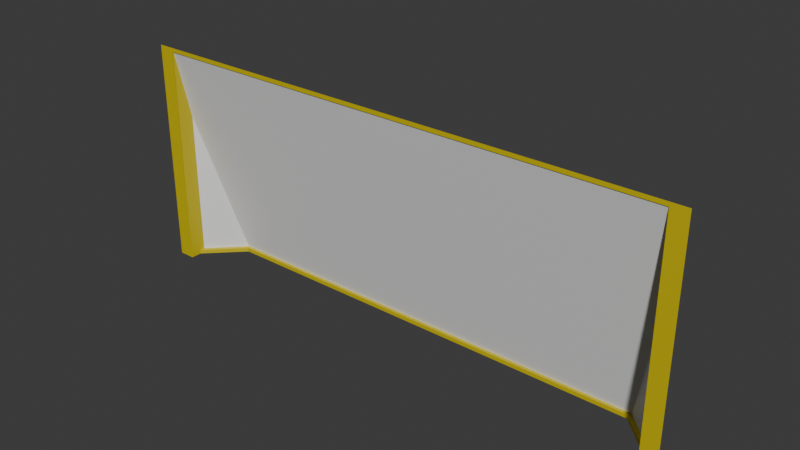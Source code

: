# Source: window_panoramic_wedge_11x1x5.blend  (saved by Blender 4.2.67; exported with 4.5.12 LTS)
import bpy
from mathutils import Matrix  # noqa: F401  (used for matrix-valued properties, if any)

bpy.ops.wm.read_factory_settings(use_empty=True)
scene = bpy.context.scene
scene.name = 'Scene'

# ---- collections
col_collection = bpy.data.collections.new('Collection'); scene.collection.children.link(col_collection)

# ---- materials (node trees are filled in below, after node groups)
mat_material = bpy.data.materials.new('Material')
mat_material.alpha_threshold = 0.0
mat_material.roughness = 0.5
mat_material.line_color = (0.0, 0.0, 0.0, 1.0)
mat_paintable = bpy.data.materials.new('paintable')
mat_paintable_1 = bpy.data.materials.new('paintable-1')
mat_paintable_2 = bpy.data.materials.new('paintable-2')
mat_materialglass = bpy.data.materials.new('MATERIALglass')

# ---- material node trees
mat_material.use_nodes = True; mat_material.node_tree.nodes.clear()
_N = mat_material.node_tree.nodes; _L = mat_material.node_tree.links
n0 = _N.new('ShaderNodeOutputMaterial'); n0.name = 'Material Output'; n0.location = (300, 300)
n1 = _N.new('ShaderNodeBsdfPrincipled'); n1.name = 'Principled BSDF'; n1.location = (10, 300)
n1.inputs[3].default_value = 1.45
_L.new(n1.outputs[0], n0.inputs[0])
n0.is_active_output = True
mat_paintable.use_nodes = True; mat_paintable.node_tree.nodes.clear()
_N = mat_paintable.node_tree.nodes; _L = mat_paintable.node_tree.links
n0 = _N.new('ShaderNodeBsdfPrincipled'); n0.name = 'プリンシプルBSDF'; n0.location = (10, 300)
n0.inputs[0].default_value = (1.0, 0.4969, 0.0, 1.0)
n1 = _N.new('ShaderNodeOutputMaterial'); n1.name = 'マテリアル出力'; n1.location = (300, 300)
_L.new(n0.outputs[0], n1.inputs[0])
n1.is_active_output = True
mat_paintable_1.use_nodes = True; mat_paintable_1.node_tree.nodes.clear()
_N = mat_paintable_1.node_tree.nodes; _L = mat_paintable_1.node_tree.links
n0 = _N.new('ShaderNodeBsdfPrincipled'); n0.name = 'プリンシプルBSDF'; n0.location = (10, 300)
n0.inputs[0].default_value = (0.6105, 0.491, 0.0, 1.0)
n1 = _N.new('ShaderNodeOutputMaterial'); n1.name = 'マテリアル出力'; n1.location = (300, 300)
_L.new(n0.outputs[0], n1.inputs[0])
n1.is_active_output = True
mat_paintable_2.use_nodes = True; mat_paintable_2.node_tree.nodes.clear()
_N = mat_paintable_2.node_tree.nodes; _L = mat_paintable_2.node_tree.links
n0 = _N.new('ShaderNodeBsdfPrincipled'); n0.name = 'プリンシプルBSDF'; n0.location = (10, 300)
n0.inputs[0].default_value = (0.2159, 0.491, 0.0, 1.0)
n1 = _N.new('ShaderNodeOutputMaterial'); n1.name = 'マテリアル出力'; n1.location = (300, 300)
_L.new(n0.outputs[0], n1.inputs[0])
n1.is_active_output = True
mat_materialglass.use_nodes = True; mat_materialglass.node_tree.nodes.clear()
_N = mat_materialglass.node_tree.nodes; _L = mat_materialglass.node_tree.links
n0 = _N.new('ShaderNodeBsdfPrincipled'); n0.name = 'プリンシプルBSDF'; n0.location = (10, 300)
n1 = _N.new('ShaderNodeOutputMaterial'); n1.name = 'マテリアル出力'; n1.location = (300, 300)
_L.new(n0.outputs[0], n1.inputs[0])
n1.is_active_output = True

# ---- world
world_world = bpy.data.worlds.new('World'); scene.world = world_world
world_world.use_nodes = True; world_world.node_tree.nodes.clear()
_N = world_world.node_tree.nodes; _L = world_world.node_tree.links
n0 = _N.new('ShaderNodeOutputWorld'); n0.name = 'World Output'; n0.location = (300, 300)
n1 = _N.new('ShaderNodeBackground'); n1.name = 'Background'; n1.location = (10, 300)
n1.inputs[0].default_value = (0.05088, 0.05088, 0.05088, 1.0)
_L.new(n1.outputs[0], n0.inputs[0])
n0.is_active_output = True
world_world.color = (0.05088, 0.05088, 0.05088)
world_world.sun_shadow_jitter_overblur = 0.0

# ---- meshes
me_cube = bpy.data.meshes.new('Cube')
me_cube.from_pydata([(-1.375, -0.125, -0.125), (1.375, -0.125, -0.125), (1.117, 0.105, -0.125), (-1.117, 0.105, -0.125), (-1.293, -0.07078, -0.125), (1.293, -0.07078, -0.125), (1.375, -0.125, 1.0), (-1.375, -0.125, 1.0), (-1.293, -0.125, 0.98), (1.293, -0.125, 0.98), (-1.312, -0.0625, 0.7188), (1.312, -0.0625, 0.7188), (1.125, 0.125, -0.125), (-1.125, 0.125, -0.125), (-1.312, -0.0625, -0.125), (1.312, -0.0625, -0.125), (1.293, -0.0625, 0.7188), (1.293, -0.0425, 0.6288), (1.293, -0.125, 0.98), (-1.293, -0.0625, 0.7188), (-1.292, -0.125, 0.98), (-1.293, -0.0425, 0.6288), (-1.312, -0.125, -0.125), (1.312, -0.125, -0.125), (1.117, 0.105, -0.105), (-1.117, 0.105, -0.105), (-1.293, -0.07078, -0.105), (1.293, -0.07078, -0.105), (1.293, -0.0425, -0.105), (-1.293, -0.0425, -0.105), (1.129, 0.1206, -0.105), (1.312, -0.125, 1.0), (-1.312, -0.125, 1.0), (1.293, -0.125, -0.105), (-1.293, -0.125, -0.105), (1.293, -0.1206, 0.98), (-1.292, -0.1206, 0.98), (-1.129, 0.1206, -0.105), (-1.293, -0.125, -0.125), (1.293, -0.125, -0.125)], [], [(31, 11, 16, 35), (15, 11, 6, 1), (15, 12, 30, 28), (1, 6, 31, 23), (0, 7, 10, 14), (0, 22, 32, 7), (31, 6, 11), (7, 32, 10), (21, 29, 14, 10), (3, 25, 26, 4), (2, 24, 25, 3), (17, 16, 11), (19, 21, 10), (5, 39, 33, 27), (4, 14, 13, 3), (5, 27, 24, 2), (13, 12, 2, 3), (14, 29, 37, 13), (12, 13, 37, 30), (2, 12, 15, 5), (21, 19, 26, 29), (28, 17, 11, 15), (32, 31, 35, 36), (17, 28, 27, 16), (18, 9, 31, 32, 8, 20), (33, 23, 31, 9), (8, 32, 22, 34), (34, 22, 38), (9, 35, 16, 27, 33), (24, 27, 28, 30), (37, 25, 24, 30), (29, 26, 25, 37), (34, 26, 19, 36, 20), (10, 32, 36, 19), (26, 34, 38, 4), (0, 14, 22), (33, 39, 23), (1, 23, 15), (14, 4, 38, 22), (15, 23, 39, 5), (18, 35, 9), (18, 20, 36, 35), (37, 21, 29), (16, 35, 36, 19), (21, 17, 16, 19), (17, 21, 37, 30), (28, 17, 30)])
me_cube.polygons.foreach_set('material_index', [1, 3, 1, 2, 3, 2, 3, 3, 1, 2, 2, 1, 1, 2, 2, 2, 2, 1, 1, 2, 2, 1, 1, 2, 2, 2, 2, 2, 2, 2, 2, 2, 2, 1, 2, 2, 2, 2, 2, 2, 2, 2, 4, 4, 4, 4, 4])
_uv = me_cube.uv_layers.new(name='UVMap')
_uv.uv.foreach_set('vector', [0.0, 0.0, 0.0, 0.0, 0.0, 0.0, 0.0, 0.0, 0.0, 0.0, 0.0, 0.0, 0.0, 0.0, 0.0, 0.0, 0.0, 0.0, 0.0, 0.0, 0.0, 0.0, 0.0, 0.0, 0.0, 0.0, 0.0, 0.0, 0.0, 0.0, 0.0, 0.0, 0.0, 0.0, 0.0, 0.0, 0.0, 0.0, 0.0, 0.0, 0.0, 0.0, 0.0, 0.0, 0.0, 0.0, 0.0, 0.0, 0.0, 0.0, 0.0, 0.0, 0.0, 0.0, 0.0, 0.0, 0.0, 0.0, 0.0, 0.0, 0.0, 0.0, 0.0, 0.0, 0.0, 0.0, 0.0, 0.0, 0.0, 0.0, 0.0, 0.0, 0.0, 0.0, 0.0, 0.0, 0.0, 0.0, 0.0, 0.0, 0.0, 0.0, 0.0, 0.0, 0.0, 0.0, 0.0, 0.0, 0.0, 0.0, 0.0, 0.0, 0.0, 0.0, 0.0, 0.0, 0.0, 0.0, 0.0, 0.0, 0.0, 0.0, 0.0, 0.0, 0.0, 0.0, 0.0, 0.0, 0.0, 0.0, 0.0, 0.0, 0.0, 0.0, 0.0, 0.0, 0.0, 0.0, 0.0, 0.0, 0.0, 0.0, 0.0, 0.0, 0.0, 0.0, 0.0, 0.0, 0.0, 0.0, 0.0, 0.0, 0.0, 0.0, 0.0, 0.0, 0.0, 0.0, 0.0, 0.0, 0.0, 0.0, 0.0, 0.0, 0.0, 0.0, 0.0, 0.0, 0.0, 0.0, 0.0, 0.0, 0.0, 0.0, 0.0, 0.0, 0.0, 0.0, 0.0, 0.0, 0.0, 0.0, 0.0, 0.0, 0.0, 0.0, 0.0, 0.0, 0.0, 0.0, 0.0, 0.0, 0.0, 0.0, 0.0, 0.0, 0.0, 0.0, 0.0, 0.0, 0.0, 0.0, 0.0, 0.0, 0.0, 0.0, 0.0, 0.0, 0.0, 0.0, 0.0, 0.0, 0.0, 0.0, 0.0, 0.0, 0.0, 0.0, 0.0, 0.0, 0.0, 0.0, 0.0, 0.0, 0.0, 0.0, 0.0, 0.0, 0.0, 0.0, 0.0, 0.0, 0.0, 0.0, 0.0, 0.0, 0.0, 0.0, 0.0, 0.0, 0.0, 0.0, 0.0, 0.0, 0.0, 0.0, 0.0, 0.0, 0.0, 0.0, 0.0, 0.0, 0.0, 0.0, 0.0, 0.0, 0.0, 0.0, 0.0, 0.0, 0.0, 0.0, 0.0, 0.0, 0.0, 0.0, 0.0, 0.0, 0.0, 0.0, 0.0, 0.0, 0.0, 0.0, 0.0, 0.0, 0.0, 0.0, 0.0, 0.0, 0.0, 0.0, 0.0, 0.0, 0.0, 0.0, 0.0, 0.0, 0.0, 0.0, 0.0, 0.0, 0.0, 0.0, 0.0, 0.0, 0.0, 0.0, 0.0, 0.0, 0.0, 0.0, 0.0, 0.0, 0.0, 0.0, 0.0, 0.0, 0.0, 0.0, 0.0, 0.0, 0.0, 0.0, 0.0, 0.0, 0.0, 0.0, 0.0, 0.0, 0.0, 0.0, 0.0, 0.0, 0.0, 0.0, 0.0, 0.0, 0.0, 0.0, 0.0, 0.0, 0.0, 0.0, 0.0, 0.0, 0.0, 0.0, 0.0, 0.0, 0.0, 0.0, 0.0, 0.0, 0.0, 0.0, 0.0, 0.0, 0.0, 0.0, 0.0, 0.0, 0.0, 0.0, 0.0, 0.0, 0.0, 0.0, 0.0, 0.0, 0.0, 0.0, 0.0, 0.0, 0.0, 0.0, 0.0, 0.0, 0.0, 0.0, 0.0, 0.0, 0.0, 0.0, 0.0, 0.0, 0.0, 0.0, 0.0, 0.0, 0.0, 0.0])
me_cube.materials.append(mat_material)
me_cube.materials.append(mat_paintable)
me_cube.materials.append(mat_paintable_1)
me_cube.materials.append(mat_paintable_2)
me_cube.materials.append(mat_materialglass)
me_cube.use_mirror_vertex_groups = False
me_cube.update()

# ---- objects
ob_cube = bpy.data.objects.new('Cube', me_cube)

# ---- transforms, parenting, visibility, modifiers, constraints
ob_cube.location = (0.0, 0.0, 0.0)
ob_cube.lock_rotations_4d = False
ob_cube.empty_display_type = 'ARROWS'
ob_cube.lineart.crease_threshold = 0.0

# ---- collection membership
col_collection.objects.link(ob_cube)

# ---- scene / render settings (as saved in the file)
scene.frame_start = 1; scene.frame_end = 250; scene.frame_set(2)
scene.render.engine = 'BLENDER_EEVEE_NEXT'
bpy.context.view_layer.update()

# ---- added for rendering (the .blend has no active camera and no usable light): camera, sun
cam_auto = bpy.data.cameras.new('AutoCamera')
cam_auto.lens = 50.0
cam_auto.sensor_width = 36.0
cam_auto.clip_end = 1000.0
ob_auto_camera = bpy.data.objects.new('AutoCamera', cam_auto)
scene.collection.objects.link(ob_auto_camera)
ob_auto_camera.location = (2.75876, -3.31051, 2.64451)
ob_auto_camera.rotation_euler = (1.09748, -7.21219e-08, 0.694738)
scene.camera = ob_auto_camera
light_auto_sun = bpy.data.lights.new('AutoSun', 'SUN')
light_auto_sun.energy = 3.0
light_auto_sun.angle = 0.0523599
ob_auto_sun = bpy.data.objects.new('AutoSun', light_auto_sun)
scene.collection.objects.link(ob_auto_sun)
ob_auto_sun.rotation_euler = (0.872665, 0.174533, 0.523599)
bpy.context.view_layer.update()
